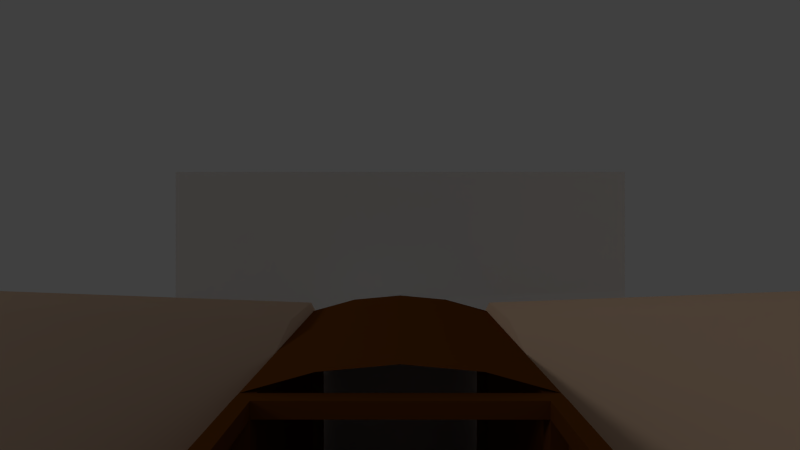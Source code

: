 # Source: bleriotxi.blend  (saved by Blender 2.67.1; exported with 4.5.12 LTS)
import bpy
from mathutils import Matrix  # noqa: F401  (used for matrix-valued properties, if any)

bpy.ops.wm.read_factory_settings(use_empty=True)
scene = bpy.context.scene
scene.name = 'Scene'

# ---- collections
col_collection_1 = bpy.data.collections.new('Collection 1'); scene.collection.children.link(col_collection_1)
col_collection_11 = bpy.data.collections.new('Collection 11'); scene.collection.children.link(col_collection_11)
col_collection_11.hide_render = True
col_collection_11.hide_viewport = True

# ---- materials (node trees are filled in below, after node groups)
mat_woodtwoside = bpy.data.materials.new('WoodTwoside')
mat_woodtwoside.alpha_threshold = 0.0
mat_woodtwoside.use_transparent_shadow = False
mat_woodtwoside.diffuse_color = (0.1981, 0.06125, 0.006995, 1.0)
mat_woodtwoside.roughness = 0.5
mat_woodtwoside.line_color = (0.0, 0.0, 0.0, 1.0)
mat_prop = bpy.data.materials.new('prop')
mat_prop.alpha_threshold = 0.0
mat_prop.use_transparent_shadow = False
mat_prop.roughness = 0.5
mat_prop.specular_intensity = 0.0
mat_wood = bpy.data.materials.new('Wood')
mat_wood.alpha_threshold = 0.0
mat_wood.use_transparent_shadow = False
mat_wood.diffuse_color = (0.1981, 0.06125, 0.006995, 1.0)
mat_wood.roughness = 0.5
mat_wood.line_color = (0.0, 0.0, 0.0, 1.0)
mat_wings = bpy.data.materials.new('Wings')
mat_wings.alpha_threshold = 0.0
mat_wings.use_transparent_shadow = False
mat_wings.diffuse_color = (0.9216, 0.6584, 0.4793, 1.0)
mat_wings.roughness = 0.5
mat_wings.line_color = (0.0, 0.0, 0.0, 1.0)

# ---- material node trees

# ---- world
world_world = bpy.data.worlds.new('World'); scene.world = world_world
world_world.color = (0.05088, 0.05088, 0.05088)
world_world.use_sun_shadow = False
world_world.sun_shadow_jitter_overblur = 0.0
world_world.cycles.sampling_method = 'MANUAL'
world_world.cycles.sample_map_resolution = 256

# ---- cameras
cam_camera_001 = bpy.data.cameras.new('Camera.001')
cam_camera_001.clip_start = 1.0
cam_camera_001.clip_end = 2000.0
cam_camera_001.lens = 19.07
cam_camera_001.sensor_width = 32.0
cam_camera_001.sensor_height = 18.0
cam_camera_001.lens_unit = 'FOV'
cam_camera_001.dof.focus_distance = 0.0
cam_camera_001.dof.aperture_fstop = 128.0
cam_camera = bpy.data.cameras.new('Camera')
cam_camera.clip_end = 100.0
cam_camera.lens = 35.0
cam_camera.sensor_width = 32.0
cam_camera.sensor_height = 18.0
cam_camera.ortho_scale = 7.314
cam_camera.dof.focus_distance = 0.0
cam_camera.dof.aperture_fstop = 128.0

# ---- lights
light_hemi = bpy.data.lights.new('Hemi', 'SUN')
light_hemi.color = (0.9823, 0.9608, 0.9038)
light_hemi.transmission_factor = 0.0
light_hemi.angle = 0.1993
light_hemi.energy = 0.1
light_hemi.shadow_buffer_clip_start = 0.5
light_hemi.shadow_soft_size = 0.1
light_hemi.shadow_cascade_max_distance = 1000.0
light_hemi.cycles.use_multiple_importance_sampling = False
light_spot = bpy.data.lights.new('Spot', 'SPOT')
light_spot.color = (1.0, 0.7755, 0.2667)
light_spot.transmission_factor = 0.0
light_spot.use_shadow = False
light_spot.energy = 100.0
light_spot.shadow_buffer_clip_start = 0.5
light_spot.shadow_soft_size = 0.1
light_spot.shadow_maximum_resolution = 0.006
light_spot.use_absolute_resolution = True
light_spot.cycles.use_multiple_importance_sampling = False
light_lamp = bpy.data.lights.new('Lamp', 'POINT')
light_lamp.color = (0.8031, 0.9071, 1.0)
light_lamp.transmission_factor = 0.0
light_lamp.cutoff_distance = 30.0
light_lamp.energy = 50.0
light_lamp.shadow_buffer_clip_start = 1.001
light_lamp.shadow_soft_size = 0.1
light_lamp.shadow_maximum_resolution = 0.006
light_lamp.use_absolute_resolution = True
light_lamp.cycles.use_multiple_importance_sampling = False

# ---- meshes
me_cube_001 = bpy.data.meshes.new('Cube.001')
me_cube_001.from_pydata([(0.119, -0.6309, 0.1263), (0.119, -0.6473, 0.1263), (0.119, -0.6468, 0.1395), (0.119, -0.6339, -0.09266), (0.119, -0.6503, -0.09266), (0.106, -0.6503, -0.1048), (0.106, -0.6339, -0.1048), (0.119, -0.3778, 0.1198), (0.119, -0.3787, -0.09617), (0.106, -0.3787, -0.1083), (3.128e-17, -0.3787, -0.1083), (3.128e-17, -0.6503, -0.1048), (3.128e-17, -0.6339, -0.1048), (0.119, -0.9387, 0.1316), (0.119, -0.9383, 0.1448), (0.119, -0.9417, -0.08734), (0.106, -0.9417, -0.0995), (3.128e-17, -0.9417, -0.0995), (0.0, -0.6468, 0.1607), (0.0, -0.9383, 0.166), (0.06277, -0.9383, 0.1603), (0.06277, -0.6468, 0.155)], [], [(4, 1, 13, 15), (0, 3, 8, 7), (21, 18, 19, 20), (2, 21, 20, 14), (5, 16, 17, 11), (9, 6, 12, 10)])
me_cube_001.polygons.foreach_set('use_smooth', [0, 0, 1, 1, 0, 0])
me_cube_001.materials.append(mat_woodtwoside)
me_cube_001.use_remesh_preserve_volume = False
me_cube_001.use_remesh_preserve_attributes = False
me_cube_001.use_mirror_vertex_groups = False
me_cube_001.update()
me_plane_003 = bpy.data.meshes.new('Plane.003')
me_plane_003.from_pydata([(1.495, -1.128e-07, -1.495), (-1.495, -1.128e-07, -1.495), (1.495, 1.128e-07, 1.495), (-1.495, 1.128e-07, 1.495)], [], [(1, 0, 2, 3)])
_uv = me_plane_003.uv_layers.new(name='UVMap')
_uv.uv.foreach_set('vector', [0.0001001, 9.998e-05, 0.9999, 0.0001001, 0.9999, 0.9999, 9.998e-05, 0.9999])
me_plane_003.materials.append(mat_prop)
me_plane_003.use_remesh_preserve_volume = False
me_plane_003.use_remesh_preserve_attributes = False
me_plane_003.use_mirror_vertex_groups = False
me_plane_003.update()
me_cube = bpy.data.meshes.new('Cube')
me_cube.from_pydata([(-0.2255, -0.2762, -0.7706), (-1.0, 1.0, -1.0), (1.0, 1.0, -1.0), (0.2255, -0.2762, -0.7706), (-0.2255, -0.2762, -0.3236), (-1.0, 1.0, 0.9005), (1.0, 1.0, 0.9005), (0.2255, -0.2762, -0.3236), (-0.5804, 0.1205, 0.4285), (-0.5804, 0.1205, -0.7018), (0.5804, 0.1205, 0.4285), (0.5804, 0.1205, -0.7018), (0.0, 1.0, 1.096), (0.0, 1.0, -1.0), (6.53e-09, -0.2762, -0.2512), (6.53e-09, -0.2762, -0.8108), (1.224e-09, 0.1205, -0.8237), (1.224e-09, 0.1205, 0.6146), (-1.0, 1.0, -0.04977), (-0.268, -0.2762, -0.5512), (1.0, 1.0, -0.04977), (0.268, -0.2762, -0.5512), (-0.7086, 0.1205, -0.1466), (0.7086, 0.1205, -0.1466), (0.0, 1.0, 0.04813)], [], [(22, 18, 1, 9), (24, 20, 2, 13), (23, 21, 3, 11), (16, 13, 2, 11), (17, 12, 5, 8), (19, 22, 9, 0), (20, 23, 11, 2), (15, 16, 11, 3), (14, 17, 8, 4), (18, 24, 13, 1), (9, 1, 13, 16), (10, 6, 12, 17), (0, 9, 16, 15), (7, 10, 17, 14), (8, 5, 18, 22), (12, 6, 20, 24), (10, 7, 21, 23), (4, 8, 22, 19), (6, 10, 23, 20), (5, 12, 24, 18)])
me_cube.polygons.foreach_set('use_smooth', [True] * 20)
me_cube.use_remesh_preserve_volume = False
me_cube.use_remesh_preserve_attributes = False
me_cube.use_mirror_vertex_groups = False
me_cube.update()
me_cube_003 = bpy.data.meshes.new('Cube.003')
me_cube_003.from_pydata([(0.106, -0.6473, 0.1263), (0.106, -0.6309, 0.1263), (0.119, -0.6309, 0.1263), (0.119, -0.6473, 0.1263), (0.106, -0.6468, 0.1395), (0.106, -0.6309, 0.1395), (0.119, -0.6309, 0.1395), (0.119, -0.6468, 0.1395), (0.106, -0.6503, -0.09266), (0.106, -0.6339, -0.09266), (0.119, -0.6339, -0.09266), (0.119, -0.6503, -0.09266), (0.106, -0.6503, -0.1048), (0.106, -0.6339, -0.1048), (0.119, -0.6339, -0.1048), (0.119, -0.6503, -0.1048), (0.106, -0.3778, 0.1198), (0.119, -0.3778, 0.1198), (0.106, -0.3778, 0.133), (0.119, -0.3778, 0.133), (0.106, -0.3787, -0.09617), (0.119, -0.3787, -0.09617), (0.106, -0.3787, -0.1083), (0.119, -0.3787, -0.1083), (0.106, -0.3628, 0.1198), (0.119, -0.3628, 0.1198), (0.106, -0.3628, 0.133), (0.119, -0.3628, 0.133), (0.106, -0.3658, -0.09617), (0.119, -0.3658, -0.09617), (0.106, -0.3658, -0.1083), (0.119, -0.3658, -0.1083), (0.09156, -0.1419, 0.1027), (0.1046, -0.1419, 0.1027), (0.09156, -0.141, 0.1159), (0.1046, -0.141, 0.1159), (0.09156, -0.1295, 0.1018), (0.1046, -0.1295, 0.1018), (0.09156, -0.1286, 0.115), (0.1046, -0.1286, 0.115), (0.07656, 0.1145, 0.08412), (0.08957, 0.1145, 0.08412), (0.07656, 0.1154, 0.09729), (0.08957, 0.1154, 0.09729), (0.07656, 0.1246, 0.08339), (0.08957, 0.1246, 0.08339), (0.07656, 0.1255, 0.09656), (0.08957, 0.1255, 0.09656), (0.06196, 0.364, 0.06625), (0.07497, 0.364, 0.06625), (0.06196, 0.365, 0.07739), (0.07497, 0.365, 0.07739), (0.06196, 0.3739, 0.06553), (0.07497, 0.3739, 0.06553), (0.06196, 0.3749, 0.07668), (0.07497, 0.3749, 0.07668), (0.04946, 0.6078, 0.04693), (0.06247, 0.6078, 0.04693), (0.04946, 0.6084, 0.05951), (0.06247, 0.6084, 0.05951), (0.04946, 0.6211, 0.04575), (0.06247, 0.6211, 0.04575), (0.04946, 0.6217, 0.05834), (0.06247, 0.6217, 0.05834), (0.03196, 0.8296, 0.02779), (0.04497, 0.8296, 0.02779), (0.03196, 0.83, 0.03948), (0.04497, 0.83, 0.03948), (0.03196, 0.8414, 0.02706), (0.04497, 0.8414, 0.02706), (0.03196, 0.8418, 0.03875), (0.04497, 0.8418, 0.03875), (3.128e-17, 1.032, 0.01281), (3.128e-17, 1.033, 0.01281), (3.128e-17, 1.032, 0.0245), (3.128e-17, 1.034, 0.0245), (0.09156, -0.1471, -0.09148), (0.1046, -0.1471, -0.09148), (0.09156, -0.1471, -0.1049), (0.1046, -0.1471, -0.1049), (0.09156, -0.13, -0.09116), (0.1046, -0.13, -0.09116), (0.09156, -0.13, -0.1046), (0.1046, -0.13, -0.1046), (0.07656, 0.1113, -0.08532), (0.08957, 0.1113, -0.08532), (0.07656, 0.1113, -0.09878), (0.08957, 0.1113, -0.09878), (0.07656, 0.1234, -0.08449), (0.08957, 0.1234, -0.08449), (0.07656, 0.1234, -0.09795), (0.08957, 0.1234, -0.09795), (0.06196, 0.3592, -0.07881), (0.07497, 0.3592, -0.07881), (0.06196, 0.3592, -0.09394), (0.07497, 0.3592, -0.09394), (0.06196, 0.3732, -0.07898), (0.07497, 0.3732, -0.07898), (0.06196, 0.3732, -0.09377), (0.07497, 0.3732, -0.09377), (0.04946, 0.6036, -0.07743), (0.06247, 0.6036, -0.07743), (0.04946, 0.6036, -0.09022), (0.06247, 0.6036, -0.09022), (0.04946, 0.617, -0.07714), (0.06247, 0.617, -0.07714), (0.04946, 0.617, -0.08993), (0.06247, 0.617, -0.08993), (0.03196, 0.827, -0.07424), (0.04497, 0.827, -0.07424), (0.03196, 0.827, -0.08703), (0.04497, 0.827, -0.08703), (0.03196, 0.8415, -0.07424), (0.04497, 0.8415, -0.07424), (0.03196, 0.8415, -0.08703), (0.04497, 0.8415, -0.08703), (3.128e-17, 1.015, -0.0714), (3.128e-17, 1.034, -0.0714), (3.128e-17, 1.015, -0.08419), (3.128e-17, 1.034, -0.08419), (3.128e-17, -0.3778, 0.1198), (3.128e-17, -0.3778, 0.133), (3.128e-17, -0.3787, -0.09617), (3.128e-17, -0.3787, -0.1083), (3.128e-17, -0.3628, 0.1198), (3.128e-17, -0.3628, 0.133), (3.128e-17, -0.3658, -0.09617), (3.128e-17, -0.3658, -0.1083), (3.128e-17, -0.1419, 0.1027), (3.128e-17, -0.141, 0.1159), (3.128e-17, -0.1295, 0.1018), (3.128e-17, -0.1286, 0.115), (3.128e-17, 0.1145, 0.08412), (3.128e-17, 0.1154, 0.09729), (3.128e-17, 0.1246, 0.08339), (3.128e-17, 0.1255, 0.09656), (3.128e-17, 0.364, 0.06625), (3.128e-17, 0.365, 0.07739), (3.128e-17, 0.3739, 0.06553), (3.128e-17, 0.3749, 0.07668), (3.128e-17, 0.6078, 0.04693), (3.128e-17, 0.6084, 0.05951), (3.128e-17, 0.6211, 0.04575), (3.128e-17, 0.6217, 0.05834), (3.128e-17, 0.8296, 0.02779), (3.128e-17, 0.83, 0.03948), (3.128e-17, 0.8414, 0.02706), (3.128e-17, 0.8418, 0.03875), (3.128e-17, -0.1471, -0.09148), (3.128e-17, -0.1471, -0.1049), (3.128e-17, -0.13, -0.09116), (3.128e-17, -0.13, -0.1046), (3.128e-17, 0.1113, -0.08532), (3.128e-17, 0.1113, -0.09878), (3.128e-17, 0.1234, -0.08449), (3.128e-17, 0.1234, -0.09795), (3.128e-17, 0.3592, -0.07881), (3.128e-17, 0.3592, -0.09394), (3.128e-17, 0.3732, -0.07898), (3.128e-17, 0.3732, -0.09377), (3.128e-17, 0.6036, -0.07743), (3.128e-17, 0.6036, -0.09022), (3.128e-17, 0.617, -0.07714), (3.128e-17, 0.617, -0.08993), (3.128e-17, 0.827, -0.07424), (3.128e-17, 0.827, -0.08703), (3.128e-17, 0.8415, -0.07424), (3.128e-17, 0.8415, -0.08703), (3.128e-17, -0.6473, 0.1263), (3.128e-17, -0.6309, 0.1263), (3.128e-17, -0.6468, 0.1395), (3.128e-17, -0.6309, 0.1395), (3.128e-17, -0.6503, -0.09266), (3.128e-17, -0.6339, -0.09266), (3.128e-17, -0.6503, -0.1048), (3.128e-17, -0.6339, -0.1048), (0.106, -0.9387, 0.1316), (0.119, -0.9387, 0.1316), (0.106, -0.9383, 0.1448), (0.119, -0.9383, 0.1448), (0.106, -0.9417, -0.08734), (0.119, -0.9417, -0.08734), (0.106, -0.9417, -0.0995), (0.119, -0.9417, -0.0995), (0.106, -0.9537, 0.1319), (0.119, -0.9537, 0.1319), (0.106, -0.9533, 0.1451), (0.119, -0.9533, 0.1451), (0.106, -0.9567, -0.08707), (0.119, -0.9567, -0.08707), (0.106, -0.9567, -0.09922), (0.119, -0.9567, -0.09922), (3.128e-17, -0.9387, 0.1316), (3.128e-17, -0.9383, 0.1448), (3.128e-17, -0.9417, -0.08734), (3.128e-17, -0.9417, -0.0995), (3.128e-17, -0.9537, 0.1319), (3.128e-17, -0.9533, 0.1451), (3.128e-17, -0.9567, -0.08707), (3.128e-17, -0.9567, -0.09922), (0.0, -0.9383, 0.166), (0.0, -0.9533, 0.1663), (0.06277, -0.9383, 0.1603), (0.06277, -0.9533, 0.1606)], [], [(8, 9, 173, 172), (2, 1, 16, 17), (6, 7, 3, 2), (8, 12, 182, 180), (2, 3, 11, 10), (7, 6, 5, 4), (1, 0, 168, 169), (0, 1, 9, 8), (1, 2, 10, 9), (3, 0, 8, 11), (12, 13, 14, 15), (9, 10, 21, 20), (10, 11, 15, 14), (11, 8, 180, 181), (17, 25, 24, 16), (44, 40, 132, 134), (10, 14, 23, 21), (6, 2, 17, 19), (1, 5, 18, 16), (5, 6, 19, 18), (14, 13, 22, 23), (13, 9, 20, 22), (26, 27, 35, 34), (56, 58, 141, 140), (18, 19, 27, 26), (19, 17, 25, 27), (31, 30, 78, 79), (21, 23, 31, 29), (20, 21, 29, 28), (23, 22, 30, 31), (82, 78, 149, 151), (27, 25, 33, 35), (25, 24, 32, 33), (24, 26, 34, 32), (37, 36, 40, 41), (34, 35, 39, 38), (35, 33, 37, 39), (33, 32, 36, 37), (43, 41, 45, 47), (36, 38, 42, 40), (38, 39, 43, 42), (39, 37, 41, 43), (47, 45, 49, 51), (41, 45, 44, 40), (102, 100, 160, 161), (42, 43, 47, 46), (50, 51, 55, 54), (45, 44, 48, 49), (44, 46, 50, 48), (46, 47, 51, 50), (52, 54, 58, 56), (51, 49, 53, 55), (49, 53, 52, 48), (66, 70, 147, 145), (57, 56, 60, 61), (54, 55, 59, 58), (55, 53, 57, 59), (53, 52, 56, 57), (61, 60, 64, 65), (26, 24, 124, 125), (58, 59, 63, 62), (59, 57, 61, 63), (67, 65, 69, 71), (60, 62, 66, 64), (62, 63, 67, 66), (63, 61, 65, 67), (70, 71, 75, 74), (65, 64, 68, 69), (106, 102, 161, 163), (66, 67, 71, 70), (71, 69, 73, 75), (69, 68, 72, 73), (68, 70, 74, 72), (76, 77, 81, 80), (30, 28, 76, 78), (29, 31, 79, 77), (28, 29, 77, 76), (81, 83, 87, 85), (79, 78, 82, 83), (62, 60, 142, 143), (77, 79, 83, 81), (30, 22, 123, 127), (80, 81, 85, 84), (83, 82, 86, 87), (82, 80, 84, 86), (90, 88, 92, 94), (85, 87, 91, 89), (84, 85, 89, 88), (87, 86, 90, 91), (95, 94, 98, 99), (89, 91, 95, 93), (88, 89, 93, 92), (91, 90, 94, 95), (96, 97, 101, 100), (104, 106, 163, 162), (93, 95, 99, 97), (92, 93, 97, 96), (101, 103, 107, 105), (99, 98, 102, 103), (98, 96, 100, 102), (97, 99, 103, 101), (105, 107, 111, 109), (100, 101, 105, 104), (103, 102, 106, 107), (108, 112, 166, 164), (22, 20, 122, 123), (104, 105, 109, 108), (107, 106, 110, 111), (106, 104, 108, 110), (115, 114, 118, 119), (109, 111, 115, 113), (108, 112, 113, 109), (111, 110, 114, 115), (114, 112, 116, 118), (113, 115, 119, 117), (112, 113, 117, 116), (17, 16, 20, 21), (16, 24, 28, 20), (24, 25, 29, 28), (25, 17, 21, 29), (32, 33, 77, 76), (36, 32, 76, 80), (37, 81, 80, 36), (33, 37, 81, 77), (41, 40, 84, 85), (40, 44, 88, 84), (44, 45, 89, 88), (45, 41, 85, 89), (49, 48, 92, 93), (48, 52, 96, 92), (52, 53, 97, 96), (53, 49, 93, 97), (57, 101, 100, 56), (56, 100, 104, 60), (60, 61, 105, 104), (61, 105, 101, 57), (65, 64, 108, 109), (64, 68, 112, 108), (68, 69, 113, 112), (69, 65, 109, 113), (34, 38, 131, 129), (28, 30, 127, 126), (96, 98, 159, 158), (54, 52, 138, 139), (90, 86, 153, 155), (16, 18, 121, 120), (50, 54, 139, 137), (94, 92, 156, 157), (48, 50, 137, 136), (20, 28, 126, 122), (100, 104, 162, 160), (98, 94, 157, 159), (88, 90, 155, 154), (68, 64, 144, 146), (60, 56, 140, 142), (46, 44, 134, 135), (24, 16, 120, 124), (76, 80, 150, 148), (52, 48, 136, 138), (86, 84, 152, 153), (114, 110, 165, 167), (40, 42, 133, 132), (92, 96, 158, 156), (84, 88, 154, 152), (80, 82, 151, 150), (58, 62, 143, 141), (38, 36, 130, 131), (18, 26, 125, 121), (112, 114, 167, 166), (42, 46, 135, 133), (36, 32, 128, 130), (78, 76, 148, 149), (70, 68, 146, 147), (32, 34, 129, 128), (110, 108, 164, 165), (64, 66, 145, 144), (12, 8, 172, 174), (5, 1, 169, 171), (9, 13, 175, 173), (4, 5, 171, 170), (0, 4, 170, 168), (13, 12, 174, 175), (176, 177, 185, 184), (182, 190, 199, 195), (3, 7, 179, 177), (0, 3, 177, 176), (15, 11, 181, 183), (7, 4, 178, 179), (4, 0, 176, 178), (12, 15, 183, 182), (187, 186, 184, 185), (189, 188, 190, 191), (178, 176, 192, 193), (179, 178, 186, 187), (182, 183, 191, 190), (177, 179, 187, 185), (181, 180, 188, 189), (183, 181, 189, 191), (176, 180, 181, 177), (177, 181, 189, 185), (185, 189, 188, 184), (184, 188, 180, 176), (193, 192, 196, 197), (194, 195, 199, 198), (180, 182, 195, 194), (184, 186, 197, 196), (190, 188, 198, 199), (186, 178, 193, 197), (188, 180, 194, 198), (176, 184, 196, 192), (203, 202, 200, 201), (187, 179, 202, 203)])
me_cube_003.polygons.foreach_set('use_smooth', [0, 0, 0, 0, 0, 0, 0, 0, 0, 0, 0, 0, 0, 0, 0, 0, 0, 0, 0, 0, 0, 0, 0, 0, 0, 0, 0, 0, 0, 0, 0, 0, 0, 0, 0, 0, 0, 0, 0, 0, 0, 0, 0, 0, 0, 0, 0, 0, 0, 0, 0, 0, 0, 0, 0, 0, 0, 0, 0, 0, 0, 0, 0, 0, 0, 0, 0, 0, 0, 0, 0, 0, 0, 0, 0, 0, 0, 0, 0, 0, 0, 0, 0, 0, 0, 0, 0, 0, 0, 0, 0, 0, 0, 0, 0, 0, 0, 0, 0, 0, 0, 0, 0, 0, 0, 0, 0, 0, 0, 0, 0, 0, 0, 0, 0, 0, 0, 0, 0, 0, 0, 0, 0, 0, 0, 0, 0, 0, 0, 0, 0, 0, 0, 0, 0, 0, 0, 0, 0, 0, 0, 0, 0, 0, 0, 0, 0, 0, 0, 0, 0, 0, 0, 0, 0, 0, 0, 0, 0, 0, 0, 0, 0, 0, 0, 0, 0, 0, 0, 0, 0, 0, 0, 0, 0, 0, 0, 0, 0, 0, 0, 0, 0, 0, 0, 0, 0, 0, 0, 0, 0, 0, 0, 0, 0, 0, 0, 0, 0, 0, 0, 0, 0, 0, 0, 0, 0, 0, 0, 0, 1, 1])
me_cube_003.materials.append(mat_wood)
me_cube_003.use_remesh_preserve_volume = False
me_cube_003.use_remesh_preserve_attributes = False
me_cube_003.use_mirror_vertex_groups = False
me_cube_003.update()
me_plane_002 = bpy.data.meshes.new('Plane.002')
me_plane_002.from_pydata([(0.532, -0.07339, -0.002487), (0.532, 0.1999, -0.02997), (0.5936, -0.03223, 0.006563), (0.6113, 0.02027, 0.007653), (0.5998, 0.09373, -0.00299), (0.532, -0.07339, -0.01103), (0.532, 0.1932, -0.03619), (0.5936, -0.03223, -0.005476), (0.6113, 0.02027, -0.007005), (0.5998, 0.09373, -0.0159), (0.3024, 0.02027, 0.007653), (0.3024, -0.03223, 0.006563), (0.3024, 0.09373, -0.00299), (0.3024, 0.1999, -0.02997), (0.3024, -0.07339, -0.002487), (0.3024, 0.02027, -0.007005), (0.3024, -0.03223, -0.005476), (0.3024, 0.09373, -0.0159), (0.3024, 0.1932, -0.03619), (0.3024, -0.07339, -0.01103)], [], [(11, 2, 3, 10), (10, 3, 4, 12), (13, 12, 4, 1), (14, 0, 2, 11), (16, 15, 8, 7), (15, 17, 9, 8), (18, 6, 9, 17), (19, 16, 7, 5), (4, 9, 6, 1), (2, 0, 5, 7), (3, 2, 7, 8), (4, 3, 8, 9), (1, 6, 18, 13), (0, 14, 19, 5), (17, 12, 13, 18), (15, 10, 12, 17), (16, 11, 10, 15), (19, 14, 11, 16)])
me_plane_002.polygons.foreach_set('use_smooth', [True] * 18)
_k = set([(10, 11), (10, 12), (11, 14), (12, 13), (13, 18), (14, 19), (15, 16), (15, 17), (16, 19), (17, 18)])
me_plane_002.attributes.new('sharp_edge', 'BOOLEAN', 'EDGE').data.foreach_set('value', [ (min(e.vertices), max(e.vertices)) in _k for e in me_plane_002.edges])
me_plane_002.materials.append(mat_wings)
me_plane_002.use_remesh_preserve_volume = False
me_plane_002.use_remesh_preserve_attributes = False
me_plane_002.use_mirror_vertex_groups = False
me_plane_002.update()
me_plane_001 = bpy.data.meshes.new('Plane.001')
me_plane_001.from_pydata([(5.96e-08, 0.000934, 0.007636), (5.96e-08, 0.2742, -0.01985), (5.96e-08, 0.04209, 0.01669), (5.96e-08, 0.0946, 0.01778), (5.96e-08, 0.1681, 0.007133), (5.96e-08, 0.000934, -0.0009115), (5.96e-08, 0.2676, -0.02607), (5.96e-08, 0.04209, 0.004647), (5.96e-08, 0.0946, 0.003118), (5.96e-08, 0.1681, -0.005779), (0.2989, 0.0946, 0.01778), (0.2989, 0.04209, 0.01669), (0.2989, 0.1681, 0.007133), (0.2989, 0.2742, -0.01985), (0.2989, 0.000934, 0.007636), (0.2989, 0.0946, 0.003118), (0.2989, 0.04209, 0.004647), (0.2989, 0.1681, -0.005779), (0.2989, 0.2676, -0.02607), (0.2989, 0.000934, -0.0009115)], [], [(2, 3, 8, 7), (3, 4, 9, 8), (13, 18, 6, 1), (14, 0, 5, 19), (1, 6, 9, 4), (0, 2, 7, 5), (2, 11, 10, 3), (3, 10, 12, 4), (1, 4, 12, 13), (0, 14, 11, 2), (7, 8, 15, 16), (8, 9, 17, 15), (6, 18, 17, 9), (5, 7, 16, 19), (14, 19, 16, 11), (11, 16, 15, 10), (10, 15, 17, 12), (12, 17, 18, 13)])
me_plane_001.polygons.foreach_set('use_smooth', [True] * 18)
_k = set([(10, 11), (10, 12), (11, 14), (12, 13), (13, 18), (14, 19), (15, 16), (15, 17), (16, 19), (17, 18)])
me_plane_001.attributes.new('sharp_edge', 'BOOLEAN', 'EDGE').data.foreach_set('value', [ (min(e.vertices), max(e.vertices)) in _k for e in me_plane_001.edges])
me_plane_001.materials.append(mat_wings)
me_plane_001.use_remesh_preserve_volume = False
me_plane_001.use_remesh_preserve_attributes = False
me_plane_001.use_mirror_vertex_groups = False
me_plane_001.update()
me_plane = bpy.data.meshes.new('Plane')
me_plane.from_pydata([(0.1199, -0.2154, 0.08233), (0.1199, -0.1309, 0.1254), (0.1199, 0.1255, 0.08762), (0.1199, 0.4394, -0.04207), (0.1199, -0.01226, 0.1258), (0.1199, 0.2819, 0.03162), (1.103, -0.2154, 0.1187), (1.102, -0.1309, 0.1618), (1.103, 0.1255, 0.124), (1.106, 0.4394, 0.01866), (1.102, -0.01226, 0.1622), (1.105, 0.2819, 0.06808), (1.309, 0.2819, 0.076), (1.404, -0.01226, 0.174), (1.148, 0.4394, 0.02138), (1.377, 0.1255, 0.1347), (1.375, -0.1309, 0.1724), (1.261, -0.2154, 0.1249), (0.1199, -0.2154, 0.05124), (0.1199, -0.1309, 0.07314), (0.1199, 0.1255, 0.04161), (0.1199, 0.4394, -0.06569), (0.1199, -0.01226, 0.06987), (0.1199, 0.2819, -0.004439), (1.104, -0.2154, 0.08768), (1.104, -0.1309, 0.1096), (1.105, 0.1255, 0.07806), (1.107, 0.4394, -0.00492), (1.104, -0.01226, 0.1063), (1.107, 0.2819, 0.03205), (1.311, 0.2819, 0.03996), (1.406, -0.01226, 0.118), (1.15, 0.4394, -0.002204), (1.379, 0.1255, 0.08869), (1.377, -0.1309, 0.1202), (1.262, -0.2154, 0.09379)], [], [(2, 4, 10, 8), (1, 7, 10, 4), (3, 5, 11, 9), (2, 8, 11, 5), (0, 6, 7, 1), (7, 6, 17, 16), (11, 8, 15, 12), (9, 11, 12, 14), (10, 7, 16, 13), (8, 10, 13, 15), (20, 26, 28, 22), (19, 22, 28, 25), (21, 27, 29, 23), (20, 23, 29, 26), (18, 19, 25, 24), (25, 34, 35, 24), (29, 30, 33, 26), (27, 32, 30, 29), (28, 31, 34, 25), (26, 33, 31, 28), (12, 30, 32, 14), (9, 27, 21, 3), (2, 20, 22, 4), (0, 18, 24, 6), (4, 22, 19, 1), (15, 33, 30, 12), (6, 24, 35, 17), (5, 23, 20, 2), (16, 34, 31, 13), (14, 32, 27, 9), (13, 31, 33, 15), (3, 21, 23, 5), (17, 35, 34, 16), (1, 19, 18, 0)])
me_plane.polygons.foreach_set('use_smooth', [True] * 34)
me_plane.materials.append(mat_wings)
me_plane.use_remesh_preserve_volume = False
me_plane.use_remesh_preserve_attributes = False
me_plane.use_mirror_vertex_groups = False
me_plane.update()
me_cube_004 = bpy.data.meshes.new('Cube.004')
me_cube_004.from_pydata([(0.005137, 0.005041, 0.2178), (0.005137, -0.03295, 0.1824), (0.005137, -0.1008, 0.06137), (0.005137, -0.03565, 0.1299), (0.005137, 0.1093, 0.2106), (0.005137, 0.1443, 0.1741), (0.005137, 0.1375, -0.01676), (0.005137, 0.1037, -0.05434), (0.005137, -0.0005202, -0.05406), (0.005137, 0.0005205, 0.05406), (0.005137, -0.01749, 0.2045), (0.005137, 0.1312, 0.1985), (0.005137, 0.1272, -0.04138), (0.005137, -0.004011, 0.1229), (0.0, 0.005041, 0.2178), (0.0, -0.03295, 0.1824), (0.0, -0.1008, 0.06137), (0.0, -0.03565, 0.1299), (0.0, 0.1093, 0.2106), (0.0, 0.1443, 0.1741), (0.0, 0.1375, -0.01676), (0.0, 0.1037, -0.05434), (0.0, -0.0005202, -0.05406), (0.0, 0.0005205, 0.05406), (0.0, -0.01749, 0.2045), (0.0, 0.1312, 0.1985), (0.0, 0.1272, -0.04138), (0.005137, -0.04859, 0.07599), (0.005137, -0.002166, 0.1588), (0.005137, 0.1362, 0.06569), (0.0, 0.1362, 0.06569), (0.005137, 0.02383, 0.183), (0.0, -0.0002108, -0.01494), (0.005137, -0.0002108, -0.01494), (0.005137, -0.09585, 0.07446), (0.0, -0.09585, 0.07446), (0.005137, 0.09521, 0.1781), (0.005137, 0.1191, 0.1532), (0.005137, 0.1145, 0.02253), (0.005137, 0.09133, -0.003196), (0.005137, 0.02003, -0.003002), (0.005137, 0.02074, 0.07099), (0.005137, 0.008418, 0.174), (0.005137, 0.1102, 0.1698), (0.005137, 0.1074, 0.005672), (0.005137, 0.1136, 0.07895), (0.005137, 0.02024, 0.02377), (0.005137, -0.04521, 0.08495), (0.005137, 0.04654, 0.09353)], [], [(11, 4, 36, 43), (5, 11, 43, 37), (8, 33, 32, 22), (2, 9, 41, 27), (5, 29, 30, 19), (34, 2, 27, 47), (3, 34, 47, 13), (10, 1, 28, 42), (1, 3, 13, 28), (9, 33, 46, 41), (0, 10, 42, 31), (8, 7, 39, 40), (33, 8, 40, 46), (3, 1, 15, 17), (1, 10, 24, 15), (34, 3, 17, 35), (9, 2, 16, 23), (11, 5, 19, 25), (4, 11, 25, 18), (29, 6, 20, 30), (6, 12, 26, 20), (12, 7, 21, 26), (0, 4, 18, 14), (7, 8, 22, 21), (10, 0, 14, 24), (33, 9, 23, 32), (2, 34, 35, 16), (6, 29, 45, 38), (29, 5, 37, 45), (12, 6, 38, 44), (7, 12, 44, 39), (4, 0, 31, 36), (43, 36, 48), (46, 40, 48), (37, 43, 48), (27, 41, 48), (47, 27, 48), (36, 31, 48), (45, 37, 48), (13, 47, 48), (42, 28, 48), (28, 13, 48), (41, 46, 48), (44, 38, 48), (40, 39, 48), (31, 42, 48), (39, 44, 48), (38, 45, 48)])
me_cube_004.polygons.foreach_set('use_smooth', [True] * 48)
_k = set([(0, 4), (0, 10), (1, 3), (1, 10), (2, 9), (2, 34), (3, 34), (4, 11), (5, 11), (5, 29), (6, 12), (6, 29), (7, 8), (7, 12), (8, 33), (9, 33), (13, 28), (13, 47), (27, 41), (27, 47), (28, 42), (31, 36), (31, 42), (36, 43), (37, 43), (37, 45), (38, 44), (38, 45), (39, 40), (39, 44), (40, 46), (41, 46)])
me_cube_004.attributes.new('sharp_edge', 'BOOLEAN', 'EDGE').data.foreach_set('value', [ (min(e.vertices), max(e.vertices)) in _k for e in me_cube_004.edges])
me_cube_004.materials.append(mat_wings)
me_cube_004.use_remesh_preserve_volume = False
me_cube_004.use_remesh_preserve_attributes = False
me_cube_004.use_mirror_vertex_groups = False
me_cube_004.update()

# ---- objects
ob_playercontroller = bpy.data.objects.new('PlayerController', None)
ob_cube_003 = bpy.data.objects.new('Cube.003', me_cube_001)
ob_playerfirstperson = bpy.data.objects.new('PlayerFirstPerson', cam_camera_001)
ob_plane_003 = bpy.data.objects.new('Plane.003', me_plane_003)
ob_cube = bpy.data.objects.new('Cube', me_cube)
ob_cube_001 = bpy.data.objects.new('Cube.001', me_cube_003)
ob_plane_002 = bpy.data.objects.new('Plane.002', me_plane_002)
ob_plane_001 = bpy.data.objects.new('Plane.001', me_plane_001)
ob_plane = bpy.data.objects.new('Plane', me_plane)
ob_cube_002 = bpy.data.objects.new('Cube.002', me_cube_004)
ob_hemi = bpy.data.objects.new('Hemi', light_hemi)
ob_spot = bpy.data.objects.new('Spot', light_spot)
ob_lamp = bpy.data.objects.new('Lamp', light_lamp)
ob_camera = bpy.data.objects.new('Camera', cam_camera)
ob_empty_002 = bpy.data.objects.new('Empty.002', None)
ob_empty_001 = bpy.data.objects.new('Empty.001', None)
ob_empty = bpy.data.objects.new('Empty', None)

# ---- transforms, parenting, visibility, modifiers, constraints
ob_playercontroller.location = (1.435e-07, -0.1816, 1.788)
ob_playercontroller.empty_display_type = 'ARROWS'
ob_playercontroller.empty_image_offset = (0.0, 0.0)
ob_playercontroller.lineart.crease_threshold = 0.0
ob_cube_003.parent = ob_playercontroller
ob_cube_003.matrix_parent_inverse = Matrix(((1.0, 0.0, 0.0, -1.435e-07), (0.0, 1.0, 0.0, 0.1816), (0.0, 0.0, 1.0, -1.788), (0.0, 0.0, 0.0, 1.0)))
ob_cube_003.location = (4.259e-16, -0.00177, 1.918)
ob_cube_003.scale = (3.8, 3.8, 3.8)
ob_cube_003.lineart.crease_threshold = 0.0
_m = ob_cube_003.modifiers.new('Mirror', 'MIRROR')
_m.use_clip = True
ob_playerfirstperson.parent = ob_playercontroller
ob_playerfirstperson.matrix_parent_inverse = Matrix(((1.0, 0.0, 0.0, -1.435e-07), (0.0, 1.0, 0.0, 0.1816), (0.0, 0.0, 1.0, -1.788), (0.0, 0.0, 0.0, 1.0)))
ob_playerfirstperson.location = (1.435e-07, -1.122, 2.919)
ob_playerfirstperson.rotation_euler = (1.571, 0.0, 3.142)
ob_playerfirstperson.lineart.crease_threshold = 0.0
ob_plane_003.parent = ob_playercontroller
ob_plane_003.matrix_parent_inverse = Matrix(((1.0, 0.0, 0.0, -1.435e-07), (0.0, 1.0, 0.0, 0.1816), (0.0, 0.0, 1.0, -1.788), (0.0, 0.0, 0.0, 1.0)))
ob_plane_003.location = (3.356e-14, -4.296, 1.778)
ob_plane_003.lineart.crease_threshold = 0.0
ob_cube.parent = ob_playercontroller
ob_cube.matrix_parent_inverse = Matrix(((1.0, 0.0, 0.0, -1.435e-07), (0.0, 1.0, 0.0, 0.1816), (0.0, 0.0, 1.0, -1.788), (0.0, 0.0, 0.0, 1.0)))
ob_cube.location = (2.87e-07, -4.129, 2.025)
ob_cube.scale = (0.4504, 0.4842, 0.4842)
ob_cube.lineart.crease_threshold = 0.0
ob_cube_001.parent = ob_playercontroller
ob_cube_001.matrix_parent_inverse = Matrix(((1.0, 0.0, 0.0, -1.435e-07), (0.0, 1.0, 0.0, 0.1816), (0.0, 0.0, 1.0, -1.788), (0.0, 0.0, 0.0, 1.0)))
ob_cube_001.location = (4.259e-16, -0.00177, 1.918)
ob_cube_001.scale = (3.8, 3.8, 3.8)
ob_cube_001.lineart.crease_threshold = 0.0
_m = ob_cube_001.modifiers.new('Mirror', 'MIRROR')
_m.use_clip = True
ob_plane_002.parent = ob_playercontroller
ob_plane_002.matrix_parent_inverse = Matrix(((1.0, 0.0, 0.0, -1.435e-07), (0.0, 1.0, 0.0, 0.1816), (0.0, 0.0, 1.0, -1.788), (0.0, 0.0, 0.0, 1.0)))
ob_plane_002.location = (3.481e-16, 3.047, 1.568)
ob_plane_002.scale = (3.8, 3.8, 3.8)
ob_plane_002.lineart.crease_threshold = 0.0
_m = ob_plane_002.modifiers.new('Mirror', 'MIRROR')
_m.use_clip = True
_m = ob_plane_002.modifiers.new('EdgeSplit', 'EDGE_SPLIT')
_m.use_edge_angle = False
ob_plane_001.parent = ob_playercontroller
ob_plane_001.matrix_parent_inverse = Matrix(((1.0, 0.0, 0.0, -1.435e-07), (0.0, 1.0, 0.0, 0.1816), (0.0, 0.0, 1.0, -1.788), (0.0, 0.0, 0.0, 1.0)))
ob_plane_001.location = (3.396e-16, 2.765, 1.529)
ob_plane_001.scale = (3.8, 3.8, 3.8)
ob_plane_001.lineart.crease_threshold = 0.0
_m = ob_plane_001.modifiers.new('Mirror', 'MIRROR')
_m.use_clip = True
_m = ob_plane_001.modifiers.new('EdgeSplit', 'EDGE_SPLIT')
_m.use_edge_angle = False
ob_plane.parent = ob_playercontroller
ob_plane.matrix_parent_inverse = Matrix(((1.0, 0.0, 0.0, -1.435e-07), (0.0, 1.0, 0.0, 0.1816), (0.0, 0.0, 1.0, -1.788), (0.0, 0.0, 0.0, 1.0)))
ob_plane.location = (0.0, -3.064, 2.046)
ob_plane.scale = (3.8, 3.8, 3.8)
ob_plane.lineart.crease_threshold = 0.0
_m = ob_plane.modifiers.new('Mirror', 'MIRROR')
ob_cube_002.parent = ob_playercontroller
ob_cube_002.matrix_parent_inverse = Matrix(((1.0, 0.0, 0.0, -1.435e-07), (0.0, 1.0, 0.0, 0.1816), (0.0, 0.0, 1.0, -1.788), (0.0, 0.0, 0.0, 1.0)))
ob_cube_002.location = (5.448e-16, 3.933, 1.813)
ob_cube_002.scale = (3.8, 3.8, 3.8)
ob_cube_002.lineart.crease_threshold = 0.0
_m = ob_cube_002.modifiers.new('Mirror', 'MIRROR')
_m.use_clip = True
_m = ob_cube_002.modifiers.new('EdgeSplit', 'EDGE_SPLIT')
_m.use_edge_angle = False
ob_hemi.location = (9.19, 24.49, 13.92)
ob_hemi.rotation_euler = (0.3314, 1.052, 0.7701)
ob_hemi.scale = (3.8, 3.8, 3.8)
ob_hemi.lineart.crease_threshold = 0.0
ob_spot.location = (10.31, -21.62, 12.17)
ob_spot.rotation_euler = (1.088, -0.0, 0.4326)
ob_spot.scale = (3.8, 3.8, 3.8)
ob_spot.lineart.crease_threshold = 0.0
ob_lamp.location = (-11.71, 7.635, -2.995)
ob_lamp.rotation_euler = (0.6503, 0.05522, 1.866)
ob_lamp.scale = (3.8, 3.8, 3.8)
ob_lamp.lock_rotations_4d = False
ob_lamp.empty_display_type = 'ARROWS'
ob_lamp.color = (0.0, 0.0, 0.0, 0.0)
ob_lamp.lineart.crease_threshold = 0.0
ob_camera.location = (13.87, -13.68, 10.17)
ob_camera.rotation_euler = (1.109, 0.01082, 0.8149)
ob_camera.scale = (3.8, 3.8, 3.8)
ob_camera.lock_rotations_4d = False
ob_camera.empty_display_type = 'ARROWS'
ob_camera.color = (0.0, 0.0, 0.0, 0.0)
ob_camera.display_type = 'WIRE'
ob_camera.lineart.crease_threshold = 0.0
ob_empty_002.location = (0.0, -4.663, -0.1619)
ob_empty_002.rotation_euler = (1.571, -0.0, 1.571)
ob_empty_002.scale = (3.8, 3.8, 3.8)
ob_empty_002.empty_display_type = 'IMAGE'
ob_empty_002.empty_display_size = 3.0
ob_empty_002.empty_image_offset = (0.0, 0.0)
ob_empty_002.color = (1.0, 1.0, 1.0, 0.3)
ob_empty_002.lineart.crease_threshold = 0.0
ob_empty_001.location = (-0.01205, 4.763, 2.529)
ob_empty_001.rotation_euler = (0.0, -0.0, 3.142)
ob_empty_001.scale = (3.8, 3.8, 3.8)
ob_empty_001.empty_display_type = 'IMAGE'
ob_empty_001.empty_display_size = 3.0
ob_empty_001.empty_image_offset = (-0.4936, 0.0)
ob_empty_001.color = (1.0, 1.0, 1.0, 0.3)
ob_empty_001.lineart.crease_threshold = 0.0
ob_empty.location = (0.0, -2.95, -0.1767)
ob_empty.rotation_euler = (1.571, -0.0, 0.0)
ob_empty.scale = (3.8, 3.8, 3.8)
ob_empty.empty_display_type = 'IMAGE'
ob_empty.empty_display_size = 3.0
ob_empty.empty_image_offset = (-0.5228, 0.0)
ob_empty.color = (1.0, 1.0, 1.0, 0.3)
ob_empty.lineart.crease_threshold = 0.0

# ---- collection membership
col_collection_1.objects.link(ob_playercontroller)
col_collection_1.objects.link(ob_cube_003)
col_collection_1.objects.link(ob_playerfirstperson)
col_collection_1.objects.link(ob_plane_003)
col_collection_1.objects.link(ob_cube)
col_collection_1.objects.link(ob_cube_001)
col_collection_1.objects.link(ob_plane_002)
col_collection_1.objects.link(ob_plane_001)
col_collection_1.objects.link(ob_plane)
col_collection_1.objects.link(ob_cube_002)
col_collection_1.objects.link(ob_hemi)
col_collection_1.objects.link(ob_spot)
col_collection_1.objects.link(ob_lamp)
col_collection_1.objects.link(ob_camera)
col_collection_11.objects.link(ob_empty_002)
col_collection_11.objects.link(ob_empty_001)
col_collection_11.objects.link(ob_empty)

# ---- scene / render settings (as saved in the file)
scene.camera = ob_playerfirstperson
scene.frame_start = 1; scene.frame_end = 250; scene.frame_set(1)
scene.render.engine = 'BLENDER_EEVEE_NEXT'
scene.render.image_settings.color_mode = 'RGB'
scene.render.image_settings.compression = 90
scene.render.resolution_percentage = 50
scene.render.dither_intensity = 0.0
scene.render.bake_margin = 2
scene.cycles.use_denoising = False
scene.cycles.samples = 10
scene.cycles.sampling_pattern = 'TABULATED_SOBOL'
scene.cycles.light_sampling_threshold = 0.0
scene.cycles.use_adaptive_sampling = False
scene.cycles.use_light_tree = False
scene.cycles.blur_glossy = 0.0
scene.cycles.volume_bounces = 1
scene.cycles.pixel_filter_type = 'GAUSSIAN'
scene.cycles.sample_clamp_indirect = 0.0
scene.view_settings.view_transform = 'Standard'
bpy.context.view_layer.update()
